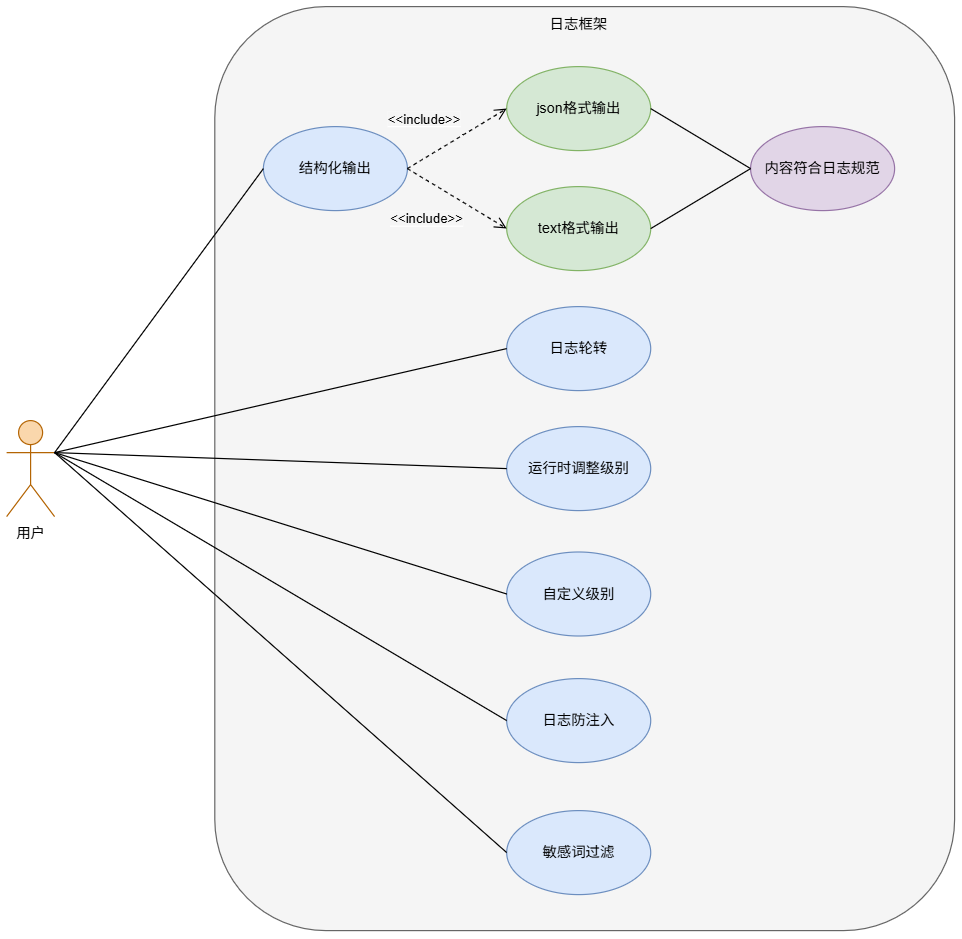

The diagram above was exported from draw.io. Its source (the exported page's mxGraphModel, read from the mxfile embedded in the PNG):
<mxGraphModel dx="1715" dy="950" grid="1" gridSize="10" guides="1" tooltips="1" connect="1" arrows="1" fold="1" page="1" pageScale="1" pageWidth="827" pageHeight="1169" math="0" shadow="0">
  <root>
    <mxCell id="0" />
    <mxCell id="1" parent="0" />
    <mxCell id="BKN6ASEjN5PtuUZJJkbI-2" parent="1" style="shape=umlActor;verticalLabelPosition=bottom;verticalAlign=top;html=1;fillColor=#fad7ac;strokeColor=#b46504;" value="用户" vertex="1">
      <mxGeometry height="80" width="40" x="40" y="405" as="geometry" />
    </mxCell>
    <mxCell id="BKN6ASEjN5PtuUZJJkbI-9" parent="1" style="rounded=1;whiteSpace=wrap;html=1;fillColor=#f5f5f5;fontColor=#333333;strokeColor=#666666;" value="" vertex="1">
      <mxGeometry height="770" width="616.5" x="213.5" y="60" as="geometry" />
    </mxCell>
    <mxCell id="BKN6ASEjN5PtuUZJJkbI-5" parent="1" style="text;html=1;whiteSpace=wrap;strokeColor=none;fillColor=none;align=center;verticalAlign=middle;rounded=0;" value="日志框架" vertex="1">
      <mxGeometry height="30" width="60" x="486.75" y="60" as="geometry" />
    </mxCell>
    <mxCell id="BKN6ASEjN5PtuUZJJkbI-10" parent="1" style="ellipse;whiteSpace=wrap;html=1;fillColor=#dae8fc;strokeColor=#6c8ebf;" value="结构化输出" vertex="1">
      <mxGeometry height="70" width="120" x="254" y="160" as="geometry" />
    </mxCell>
    <mxCell id="BKN6ASEjN5PtuUZJJkbI-12" parent="1" style="ellipse;whiteSpace=wrap;html=1;fillColor=#d5e8d4;strokeColor=#82b366;" value="json格式输出" vertex="1">
      <mxGeometry height="70" width="120" x="456.75" y="110" as="geometry" />
    </mxCell>
    <mxCell id="BKN6ASEjN5PtuUZJJkbI-13" parent="1" style="ellipse;whiteSpace=wrap;html=1;fillColor=#d5e8d4;strokeColor=#82b366;" value="text格式输出" vertex="1">
      <mxGeometry height="70" width="120" x="456.75" y="210" as="geometry" />
    </mxCell>
    <mxCell id="BKN6ASEjN5PtuUZJJkbI-14" edge="1" parent="1" source="BKN6ASEjN5PtuUZJJkbI-10" style="html=1;verticalAlign=bottom;endArrow=open;dashed=1;endSize=8;curved=0;rounded=0;exitX=1;exitY=0.5;exitDx=0;exitDy=0;entryX=0;entryY=0.5;entryDx=0;entryDy=0;" target="BKN6ASEjN5PtuUZJJkbI-12" value="&lt;span style=&quot;background-color: rgb(245, 245, 245);&quot;&gt;&amp;lt;&amp;lt;include&amp;gt;&amp;gt;&lt;/span&gt;">
      <mxGeometry relative="1" x="-0.4139" y="20" as="geometry">
        <mxPoint as="offset" />
        <mxPoint x="524" y="740" as="sourcePoint" />
        <mxPoint x="604" y="740" as="targetPoint" />
      </mxGeometry>
    </mxCell>
    <mxCell id="BKN6ASEjN5PtuUZJJkbI-15" edge="1" parent="1" source="BKN6ASEjN5PtuUZJJkbI-10" style="html=1;verticalAlign=bottom;endArrow=open;dashed=1;endSize=8;curved=0;rounded=0;exitX=1;exitY=0.5;exitDx=0;exitDy=0;entryX=0;entryY=0.5;entryDx=0;entryDy=0;" target="BKN6ASEjN5PtuUZJJkbI-13" value="&lt;span style=&quot;background-color: rgb(245, 245, 245);&quot;&gt;&amp;lt;&amp;lt;include&amp;gt;&amp;gt;&lt;/span&gt;">
      <mxGeometry relative="1" x="-0.1726" y="-35" as="geometry">
        <mxPoint as="offset" />
        <mxPoint x="414" y="280" as="sourcePoint" />
        <mxPoint x="494" y="210" as="targetPoint" />
      </mxGeometry>
    </mxCell>
    <mxCell id="BKN6ASEjN5PtuUZJJkbI-16" edge="1" parent="1" source="BKN6ASEjN5PtuUZJJkbI-2" style="endArrow=none;html=1;rounded=0;entryX=0;entryY=0.5;entryDx=0;entryDy=0;exitX=1;exitY=0.3333333333333333;exitDx=0;exitDy=0;exitPerimeter=0;" target="BKN6ASEjN5PtuUZJJkbI-10" value="">
      <mxGeometry height="50" relative="1" width="50" as="geometry">
        <mxPoint x="140" y="160" as="sourcePoint" />
        <mxPoint x="450" y="410" as="targetPoint" />
      </mxGeometry>
    </mxCell>
    <mxCell id="BKN6ASEjN5PtuUZJJkbI-17" parent="1" style="ellipse;whiteSpace=wrap;html=1;fillColor=#e1d5e7;strokeColor=#9673a6;" value="内容符合日志规范" vertex="1">
      <mxGeometry height="70" width="120" x="660" y="160" as="geometry" />
    </mxCell>
    <mxCell id="BKN6ASEjN5PtuUZJJkbI-19" edge="1" parent="1" source="BKN6ASEjN5PtuUZJJkbI-12" style="endArrow=none;html=1;rounded=0;exitX=1;exitY=0.5;exitDx=0;exitDy=0;entryX=0;entryY=0.5;entryDx=0;entryDy=0;" target="BKN6ASEjN5PtuUZJJkbI-17" value="">
      <mxGeometry height="50" relative="1" width="50" as="geometry">
        <mxPoint x="400" y="460" as="sourcePoint" />
        <mxPoint x="450" y="410" as="targetPoint" />
      </mxGeometry>
    </mxCell>
    <mxCell id="BKN6ASEjN5PtuUZJJkbI-20" edge="1" parent="1" source="BKN6ASEjN5PtuUZJJkbI-13" style="endArrow=none;html=1;rounded=0;exitX=1;exitY=0.5;exitDx=0;exitDy=0;entryX=0;entryY=0.5;entryDx=0;entryDy=0;" target="BKN6ASEjN5PtuUZJJkbI-17" value="">
      <mxGeometry height="50" relative="1" width="50" as="geometry">
        <mxPoint x="570" y="340" as="sourcePoint" />
        <mxPoint x="620" y="290" as="targetPoint" />
      </mxGeometry>
    </mxCell>
    <mxCell id="BKN6ASEjN5PtuUZJJkbI-23" parent="1" style="ellipse;whiteSpace=wrap;html=1;fillColor=#dae8fc;strokeColor=#6c8ebf;" value="日志轮转" vertex="1">
      <mxGeometry height="70" width="120" x="456.75" y="310" as="geometry" />
    </mxCell>
    <mxCell id="BKN6ASEjN5PtuUZJJkbI-24" parent="1" style="ellipse;whiteSpace=wrap;html=1;fillColor=#dae8fc;strokeColor=#6c8ebf;" value="运行时调整级别" vertex="1">
      <mxGeometry height="70" width="120" x="456.75" y="410" as="geometry" />
    </mxCell>
    <mxCell id="BKN6ASEjN5PtuUZJJkbI-25" parent="1" style="ellipse;whiteSpace=wrap;html=1;fillColor=#dae8fc;strokeColor=#6c8ebf;" value="自定义级别" vertex="1">
      <mxGeometry height="70" width="120" x="456.75" y="514.5" as="geometry" />
    </mxCell>
    <mxCell id="BKN6ASEjN5PtuUZJJkbI-26" parent="1" style="ellipse;whiteSpace=wrap;html=1;fillColor=#dae8fc;strokeColor=#6c8ebf;" value="日志防注入" vertex="1">
      <mxGeometry height="70" width="120" x="456.75" y="620" as="geometry" />
    </mxCell>
    <mxCell id="BKN6ASEjN5PtuUZJJkbI-27" edge="1" parent="1" source="BKN6ASEjN5PtuUZJJkbI-2" style="endArrow=none;html=1;rounded=0;exitX=1;exitY=0.3333333333333333;exitDx=0;exitDy=0;exitPerimeter=0;entryX=0;entryY=0.5;entryDx=0;entryDy=0;" target="BKN6ASEjN5PtuUZJJkbI-23" value="">
      <mxGeometry height="50" relative="1" width="50" as="geometry">
        <mxPoint x="400" y="460" as="sourcePoint" />
        <mxPoint x="450" y="410" as="targetPoint" />
      </mxGeometry>
    </mxCell>
    <mxCell id="BKN6ASEjN5PtuUZJJkbI-29" edge="1" parent="1" source="BKN6ASEjN5PtuUZJJkbI-2" style="endArrow=none;html=1;rounded=0;exitX=1;exitY=0.3333333333333333;exitDx=0;exitDy=0;exitPerimeter=0;entryX=0;entryY=0.5;entryDx=0;entryDy=0;" target="BKN6ASEjN5PtuUZJJkbI-24" value="">
      <mxGeometry height="50" relative="1" width="50" as="geometry">
        <mxPoint x="400" y="460" as="sourcePoint" />
        <mxPoint x="450" y="410" as="targetPoint" />
      </mxGeometry>
    </mxCell>
    <mxCell id="BKN6ASEjN5PtuUZJJkbI-30" edge="1" parent="1" source="BKN6ASEjN5PtuUZJJkbI-2" style="endArrow=none;html=1;rounded=0;exitX=1;exitY=0.3333333333333333;exitDx=0;exitDy=0;exitPerimeter=0;entryX=0;entryY=0.5;entryDx=0;entryDy=0;" target="BKN6ASEjN5PtuUZJJkbI-25" value="">
      <mxGeometry height="50" relative="1" width="50" as="geometry">
        <mxPoint x="400" y="460" as="sourcePoint" />
        <mxPoint x="450" y="410" as="targetPoint" />
      </mxGeometry>
    </mxCell>
    <mxCell id="BKN6ASEjN5PtuUZJJkbI-31" edge="1" parent="1" source="BKN6ASEjN5PtuUZJJkbI-2" style="endArrow=none;html=1;rounded=0;exitX=1;exitY=0.3333333333333333;exitDx=0;exitDy=0;exitPerimeter=0;entryX=0;entryY=0.5;entryDx=0;entryDy=0;" target="BKN6ASEjN5PtuUZJJkbI-26" value="">
      <mxGeometry height="50" relative="1" width="50" as="geometry">
        <mxPoint x="400" y="460" as="sourcePoint" />
        <mxPoint x="450" y="410" as="targetPoint" />
      </mxGeometry>
    </mxCell>
    <mxCell id="u7T_ACxckDC6WxpnIELf-1" parent="1" style="ellipse;whiteSpace=wrap;html=1;fillColor=#dae8fc;strokeColor=#6c8ebf;" value="敏感词过滤" vertex="1">
      <mxGeometry height="70" width="120" x="456.75" y="730" as="geometry" />
    </mxCell>
    <mxCell id="u7T_ACxckDC6WxpnIELf-2" edge="1" parent="1" source="BKN6ASEjN5PtuUZJJkbI-2" style="endArrow=none;html=1;rounded=0;exitX=1;exitY=0.3333333333333333;exitDx=0;exitDy=0;exitPerimeter=0;entryX=0;entryY=0.5;entryDx=0;entryDy=0;" target="u7T_ACxckDC6WxpnIELf-1" value="">
      <mxGeometry height="50" relative="1" width="50" as="geometry">
        <mxPoint x="300" y="560" as="sourcePoint" />
        <mxPoint x="677" y="783" as="targetPoint" />
      </mxGeometry>
    </mxCell>
  </root>
</mxGraphModel>